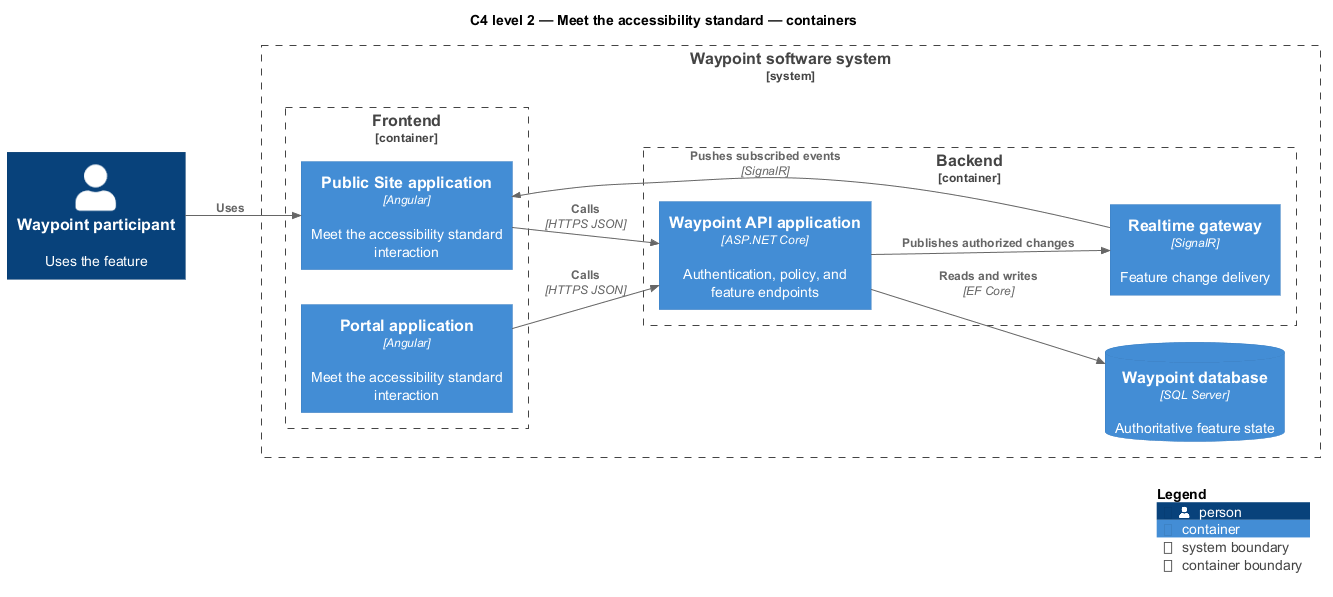

The diagram above was rendered by PlantUML. Its source (embedded in the PNG):
@startuml
!include <C4/C4_Component>
LAYOUT_LEFT_RIGHT()
title C4 level 2 — Meet the accessibility standard — containers
Person(primary, "Waypoint participant", "Uses the feature")
System_Boundary(waypoint, "Waypoint software system") {
  Container_Boundary(frontend, "Frontend") {
    Container(app1, "Public Site application", "Angular", "Meet the accessibility standard interaction")
    Container(app2, "Portal application", "Angular", "Meet the accessibility standard interaction")
  }
  Container_Boundary(backend, "Backend") {
    Container(api, "Waypoint API application", "ASP.NET Core", "Authentication, policy, and feature endpoints")
    Container(realtime, "Realtime gateway", "SignalR", "Feature change delivery")
  }
  ContainerDb(db, "Waypoint database", "SQL Server", "Authoritative feature state")
}
Rel(primary, app1, "Uses")
Rel(app1, api, "Calls", "HTTPS JSON")
Rel(app2, api, "Calls", "HTTPS JSON")
Rel(api, db, "Reads and writes", "EF Core")
Rel(api, realtime, "Publishes authorized changes")
Rel(realtime, app1, "Pushes subscribed events", "SignalR")
SHOW_LEGEND()
@enduml